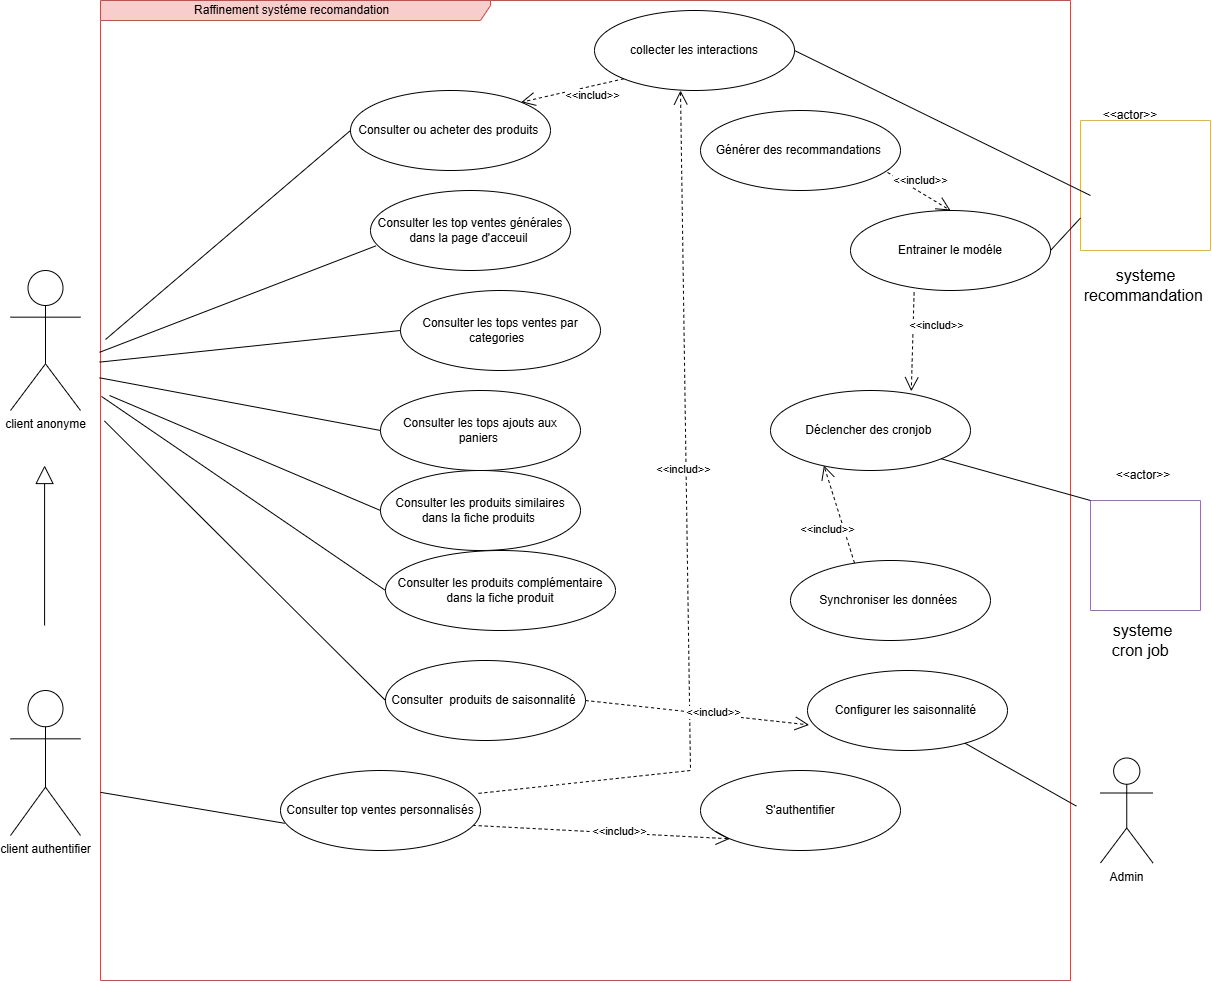

The diagram above was exported from draw.io. Its source (the exported page's mxGraphModel, read from the mxfile embedded in the PNG):
<mxGraphModel dx="2412" dy="811" grid="1" gridSize="10" guides="1" tooltips="1" connect="1" arrows="1" fold="1" page="1" pageScale="1" pageWidth="827" pageHeight="1169" math="0" shadow="0">
  <root>
    <mxCell id="0" />
    <mxCell id="1" parent="0" />
    <mxCell id="tzmrSc_qbSIU_jfJS8DO-1" parent="1" style="shape=umlActor;verticalLabelPosition=bottom;verticalAlign=top;html=1;outlineConnect=0;" value="&lt;div&gt;client anonyme&lt;/div&gt;" vertex="1">
      <mxGeometry height="140" width="70" x="-170" y="380" as="geometry" />
    </mxCell>
    <mxCell id="tzmrSc_qbSIU_jfJS8DO-2" parent="1" style="shape=umlFrame;whiteSpace=wrap;html=1;pointerEvents=0;width=390;height=20;fillColor=#f8cecc;strokeColor=#b85450;" value="Raffinement systéme recomandation&amp;nbsp;&amp;nbsp;" vertex="1">
      <mxGeometry height="980" width="970" x="-80" y="110" as="geometry" />
    </mxCell>
    <mxCell id="tzmrSc_qbSIU_jfJS8DO-4" edge="1" parent="1" source="tzmrSc_qbSIU_jfJS8DO-2" style="endArrow=none;html=1;rounded=0;exitX=0;exitY=0.808;exitDx=0;exitDy=0;exitPerimeter=0;entryX=0.021;entryY=0.66;entryDx=0;entryDy=0;entryPerimeter=0;" target="unUXo1WSNJK7EiHKg8JM-3" value="">
      <mxGeometry height="50" relative="1" width="50" as="geometry">
        <mxPoint x="400" y="970" as="sourcePoint" />
        <mxPoint x="230" y="920" as="targetPoint" />
      </mxGeometry>
    </mxCell>
    <mxCell id="tzmrSc_qbSIU_jfJS8DO-5" parent="1" style="ellipse;whiteSpace=wrap;html=1;" value="Configurer les saisonnalité&amp;nbsp;" vertex="1">
      <mxGeometry height="80" width="200" x="627" y="780" as="geometry" />
    </mxCell>
    <mxCell id="tzmrSc_qbSIU_jfJS8DO-6" parent="1" style="ellipse;whiteSpace=wrap;html=1;" value="S'authentifier" vertex="1">
      <mxGeometry height="80" width="200" x="520" y="880" as="geometry" />
    </mxCell>
    <mxCell id="tzmrSc_qbSIU_jfJS8DO-7" edge="1" parent="1" source="unUXo1WSNJK7EiHKg8JM-3" style="endArrow=open;endSize=12;dashed=1;html=1;rounded=0;entryX=0;entryY=1;entryDx=0;entryDy=0;exitX=0.961;exitY=0.686;exitDx=0;exitDy=0;exitPerimeter=0;" target="tzmrSc_qbSIU_jfJS8DO-6" value="&amp;lt;&amp;lt;includ&amp;gt;&amp;gt;">
      <mxGeometry relative="1" width="160" x="0.1503" y="2" as="geometry">
        <mxPoint x="-1" as="offset" />
        <Array as="points" />
        <mxPoint x="350" y="930" as="sourcePoint" />
        <mxPoint x="601" y="710" as="targetPoint" />
      </mxGeometry>
    </mxCell>
    <mxCell id="tzmrSc_qbSIU_jfJS8DO-8" parent="1" style="ellipse;whiteSpace=wrap;html=1;" value="Consulter les tops ajouts aux paniers&amp;nbsp;" vertex="1">
      <mxGeometry height="80" width="200" x="200" y="500" as="geometry" />
    </mxCell>
    <mxCell id="tzmrSc_qbSIU_jfJS8DO-10" parent="1" style="shape=umlActor;verticalLabelPosition=bottom;verticalAlign=top;html=1;outlineConnect=0;" value="&lt;div&gt;Admin&lt;/div&gt;&lt;div&gt;&lt;br&gt;&lt;/div&gt;" vertex="1">
      <mxGeometry height="105" width="52.5" x="920" y="867.5" as="geometry" />
    </mxCell>
    <mxCell id="tzmrSc_qbSIU_jfJS8DO-12" parent="1" style="ellipse;whiteSpace=wrap;html=1;" value="Consulter les top ventes générales dans la page d'acceuil&amp;nbsp;" vertex="1">
      <mxGeometry height="80" width="200" x="190" y="300" as="geometry" />
    </mxCell>
    <mxCell id="tzmrSc_qbSIU_jfJS8DO-13" edge="1" parent="1" style="endArrow=block;endSize=16;endFill=0;html=1;rounded=0;" value="">
      <mxGeometry relative="1" width="160" as="geometry">
        <Array as="points" />
        <mxPoint x="-135.91" y="735" as="sourcePoint" />
        <mxPoint x="-135.91" y="575" as="targetPoint" />
      </mxGeometry>
    </mxCell>
    <mxCell id="tzmrSc_qbSIU_jfJS8DO-14" parent="1" style="shape=umlActor;verticalLabelPosition=bottom;verticalAlign=top;html=1;outlineConnect=0;" value="&lt;div&gt;client authentifier&lt;/div&gt;" vertex="1">
      <mxGeometry height="145" width="70" x="-170" y="800" as="geometry" />
    </mxCell>
    <mxCell id="tzmrSc_qbSIU_jfJS8DO-18" parent="1" style="ellipse;whiteSpace=wrap;html=1;" value="Consulter ou acheter des produits&amp;nbsp;" vertex="1">
      <mxGeometry height="80" width="200" x="170" y="200" as="geometry" />
    </mxCell>
    <mxCell id="tzmrSc_qbSIU_jfJS8DO-23" parent="1" style="ellipse;whiteSpace=wrap;html=1;" value="Consulter les produits similaires dans la fiche produits&amp;nbsp;" vertex="1">
      <mxGeometry height="80" width="200" x="200" y="580" as="geometry" />
    </mxCell>
    <mxCell id="tzmrSc_qbSIU_jfJS8DO-29" edge="1" parent="1" source="tzmrSc_qbSIU_jfJS8DO-5" style="endArrow=none;html=1;rounded=0;entryX=1.006;entryY=0.822;entryDx=0;entryDy=0;entryPerimeter=0;" target="tzmrSc_qbSIU_jfJS8DO-2" value="">
      <mxGeometry height="50" relative="1" width="50" as="geometry">
        <mxPoint x="690" y="1060" as="sourcePoint" />
        <mxPoint x="240" y="930" as="targetPoint" />
      </mxGeometry>
    </mxCell>
    <mxCell id="unUXo1WSNJK7EiHKg8JM-1" parent="1" style="ellipse;whiteSpace=wrap;html=1;" value="Consulter les produits complémentaire dans la fiche produit" vertex="1">
      <mxGeometry height="80" width="230" x="205" y="660" as="geometry" />
    </mxCell>
    <mxCell id="unUXo1WSNJK7EiHKg8JM-2" parent="1" style="ellipse;whiteSpace=wrap;html=1;" value="Consulter les tops ventes par categories&amp;nbsp;&amp;nbsp;" vertex="1">
      <mxGeometry height="80" width="200" x="220" y="400" as="geometry" />
    </mxCell>
    <mxCell id="unUXo1WSNJK7EiHKg8JM-3" parent="1" style="ellipse;whiteSpace=wrap;html=1;" value="Consulter top ventes personnalisés" vertex="1">
      <mxGeometry height="80" width="200" x="100" y="880" as="geometry" />
    </mxCell>
    <mxCell id="unUXo1WSNJK7EiHKg8JM-4" parent="1" style="ellipse;whiteSpace=wrap;html=1;" value="Consulter&amp;nbsp; produits de saisonnalité&amp;nbsp;" vertex="1">
      <mxGeometry height="80" width="200" x="205" y="770" as="geometry" />
    </mxCell>
    <mxCell id="unUXo1WSNJK7EiHKg8JM-6" parent="1" style="ellipse;whiteSpace=wrap;html=1;" value="Entrainer le modéle" vertex="1">
      <mxGeometry height="80" width="200" x="670" y="320" as="geometry" />
    </mxCell>
    <mxCell id="unUXo1WSNJK7EiHKg8JM-7" parent="1" style="ellipse;whiteSpace=wrap;html=1;" value="Déclencher des cronjob&amp;nbsp;" vertex="1">
      <mxGeometry height="80" width="200" x="590" y="500" as="geometry" />
    </mxCell>
    <mxCell id="unUXo1WSNJK7EiHKg8JM-8" parent="1" style="swimlane;startSize=0;fillColor=#fff2cc;strokeColor=#d6b656;" value="" vertex="1">
      <mxGeometry height="130" width="130" x="900" y="230" as="geometry" />
    </mxCell>
    <mxCell id="unUXo1WSNJK7EiHKg8JM-13" parent="1" style="swimlane;startSize=0;fillColor=#e1d5e7;strokeColor=#9673a6;" value="" vertex="1">
      <mxGeometry height="110" width="110" x="910" y="610" as="geometry" />
    </mxCell>
    <mxCell id="unUXo1WSNJK7EiHKg8JM-14" parent="1" style="text;html=1;whiteSpace=wrap;strokeColor=none;fillColor=none;align=center;verticalAlign=middle;rounded=0;fontSize=16;" value="systeme recommandation&amp;nbsp;" vertex="1">
      <mxGeometry height="30" width="85" x="922.5" y="380" as="geometry" />
    </mxCell>
    <mxCell id="unUXo1WSNJK7EiHKg8JM-15" parent="1" style="ellipse;whiteSpace=wrap;html=1;" value="Synchroniser les données&amp;nbsp;" vertex="1">
      <mxGeometry height="80" width="200" x="610" y="670" as="geometry" />
    </mxCell>
    <mxCell id="unUXo1WSNJK7EiHKg8JM-16" edge="1" parent="1" source="unUXo1WSNJK7EiHKg8JM-6" style="endArrow=open;endSize=12;dashed=1;html=1;rounded=0;exitX=0.318;exitY=1.024;exitDx=0;exitDy=0;exitPerimeter=0;entryX=0.704;entryY=0.01;entryDx=0;entryDy=0;entryPerimeter=0;" target="unUXo1WSNJK7EiHKg8JM-7" value="&amp;lt;&amp;lt;includ&amp;gt;&amp;gt;">
      <mxGeometry relative="1" width="160" x="-0.3541" y="23" as="geometry">
        <mxPoint as="offset" />
        <Array as="points" />
        <mxPoint x="567.5" y="420" as="sourcePoint" />
        <mxPoint x="702.5" y="460" as="targetPoint" />
      </mxGeometry>
    </mxCell>
    <mxCell id="unUXo1WSNJK7EiHKg8JM-17" edge="1" parent="1" source="unUXo1WSNJK7EiHKg8JM-15" style="endArrow=open;endSize=12;dashed=1;html=1;rounded=0;entryX=0.267;entryY=0.937;entryDx=0;entryDy=0;exitX=0.32;exitY=0.031;exitDx=0;exitDy=0;entryPerimeter=0;exitPerimeter=0;" target="unUXo1WSNJK7EiHKg8JM-7" value="&amp;lt;&amp;lt;includ&amp;gt;&amp;gt;">
      <mxGeometry relative="1" width="160" x="-0.2179" y="16" as="geometry">
        <mxPoint as="offset" />
        <Array as="points" />
        <mxPoint x="601" y="428" as="sourcePoint" />
        <mxPoint x="712.5" y="470" as="targetPoint" />
      </mxGeometry>
    </mxCell>
    <mxCell id="unUXo1WSNJK7EiHKg8JM-19" edge="1" parent="1" source="unUXo1WSNJK7EiHKg8JM-7" style="endArrow=none;html=1;rounded=0;exitX=1;exitY=1;exitDx=0;exitDy=0;" value="">
      <mxGeometry height="50" relative="1" width="50" as="geometry">
        <Array as="points">
          <mxPoint x="910" y="610" />
        </Array>
        <mxPoint x="750" y="510" as="sourcePoint" />
        <mxPoint x="910" y="610" as="targetPoint" />
      </mxGeometry>
    </mxCell>
    <mxCell id="unUXo1WSNJK7EiHKg8JM-20" parent="1" style="ellipse;whiteSpace=wrap;html=1;" value="Générer des recommandations&amp;nbsp;" vertex="1">
      <mxGeometry height="80" width="200" x="520" y="220" as="geometry" />
    </mxCell>
    <mxCell id="unUXo1WSNJK7EiHKg8JM-21" parent="1" style="text;html=1;whiteSpace=wrap;strokeColor=none;fillColor=none;align=center;verticalAlign=middle;rounded=0;fontSize=16;" value="systeme cron job&amp;nbsp;" vertex="1">
      <mxGeometry height="30" width="85" x="920" y="735" as="geometry" />
    </mxCell>
    <mxCell id="unUXo1WSNJK7EiHKg8JM-24" edge="1" parent="1" source="unUXo1WSNJK7EiHKg8JM-6" style="endArrow=none;html=1;rounded=0;exitX=1;exitY=0.5;exitDx=0;exitDy=0;entryX=0;entryY=0.75;entryDx=0;entryDy=0;" target="unUXo1WSNJK7EiHKg8JM-8" value="">
      <mxGeometry height="50" relative="1" width="50" as="geometry">
        <Array as="points" />
        <mxPoint x="836" y="360" as="sourcePoint" />
        <mxPoint x="1005" y="465" as="targetPoint" />
      </mxGeometry>
    </mxCell>
    <mxCell id="unUXo1WSNJK7EiHKg8JM-25" edge="1" parent="1" source="unUXo1WSNJK7EiHKg8JM-20" style="endArrow=open;endSize=12;dashed=1;html=1;rounded=0;exitX=0.935;exitY=0.774;exitDx=0;exitDy=0;exitPerimeter=0;entryX=0.5;entryY=0;entryDx=0;entryDy=0;" target="unUXo1WSNJK7EiHKg8JM-6" value="&amp;lt;&amp;lt;includ&amp;gt;&amp;gt;">
      <mxGeometry relative="1" width="160" x="-0.1192" y="10" as="geometry">
        <mxPoint as="offset" />
        <Array as="points" />
        <mxPoint x="672" y="444" as="sourcePoint" />
        <mxPoint x="725" y="387" as="targetPoint" />
      </mxGeometry>
    </mxCell>
    <mxCell id="unUXo1WSNJK7EiHKg8JM-26" edge="1" parent="1" style="endArrow=none;html=1;rounded=0;exitX=0;exitY=0.808;exitDx=0;exitDy=0;exitPerimeter=0;entryX=0;entryY=0.5;entryDx=0;entryDy=0;" target="tzmrSc_qbSIU_jfJS8DO-18" value="">
      <mxGeometry height="50" relative="1" width="50" as="geometry">
        <Array as="points">
          <mxPoint x="-75" y="449" />
        </Array>
        <mxPoint x="-75" y="449" as="sourcePoint" />
        <mxPoint x="235" y="451" as="targetPoint" />
      </mxGeometry>
    </mxCell>
    <mxCell id="unUXo1WSNJK7EiHKg8JM-27" edge="1" parent="1" source="tzmrSc_qbSIU_jfJS8DO-2" style="endArrow=none;html=1;rounded=0;exitX=-0.001;exitY=0.359;exitDx=0;exitDy=0;exitPerimeter=0;entryX=0.027;entryY=0.692;entryDx=0;entryDy=0;entryPerimeter=0;" target="tzmrSc_qbSIU_jfJS8DO-12" value="">
      <mxGeometry height="50" relative="1" width="50" as="geometry">
        <mxPoint x="-65" y="459" as="sourcePoint" />
        <mxPoint x="180" y="250" as="targetPoint" />
      </mxGeometry>
    </mxCell>
    <mxCell id="unUXo1WSNJK7EiHKg8JM-28" edge="1" parent="1" source="tzmrSc_qbSIU_jfJS8DO-2" style="endArrow=none;html=1;rounded=0;entryX=0;entryY=0.5;entryDx=0;entryDy=0;exitX=-0.001;exitY=0.369;exitDx=0;exitDy=0;exitPerimeter=0;" target="unUXo1WSNJK7EiHKg8JM-2" value="">
      <mxGeometry height="50" relative="1" width="50" as="geometry">
        <mxPoint x="-70" y="490" as="sourcePoint" />
        <mxPoint x="205" y="365" as="targetPoint" />
      </mxGeometry>
    </mxCell>
    <mxCell id="unUXo1WSNJK7EiHKg8JM-29" edge="1" parent="1" source="tzmrSc_qbSIU_jfJS8DO-2" style="endArrow=none;html=1;rounded=0;exitX=-0.001;exitY=0.385;exitDx=0;exitDy=0;exitPerimeter=0;entryX=0;entryY=0.5;entryDx=0;entryDy=0;" target="tzmrSc_qbSIU_jfJS8DO-8" value="">
      <mxGeometry height="50" relative="1" width="50" as="geometry">
        <mxPoint x="-45" y="479" as="sourcePoint" />
        <mxPoint x="230" y="450" as="targetPoint" />
      </mxGeometry>
    </mxCell>
    <mxCell id="unUXo1WSNJK7EiHKg8JM-30" edge="1" parent="1" style="endArrow=none;html=1;rounded=0;exitX=-0.001;exitY=0.385;exitDx=0;exitDy=0;exitPerimeter=0;entryX=0;entryY=0.5;entryDx=0;entryDy=0;" target="tzmrSc_qbSIU_jfJS8DO-23" value="">
      <mxGeometry height="50" relative="1" width="50" as="geometry">
        <mxPoint x="-71" y="505" as="sourcePoint" />
        <mxPoint x="210" y="550" as="targetPoint" />
      </mxGeometry>
    </mxCell>
    <mxCell id="unUXo1WSNJK7EiHKg8JM-31" edge="1" parent="1" source="tzmrSc_qbSIU_jfJS8DO-2" style="endArrow=none;html=1;rounded=0;exitX=0.001;exitY=0.404;exitDx=0;exitDy=0;exitPerimeter=0;entryX=0;entryY=0.5;entryDx=0;entryDy=0;" target="unUXo1WSNJK7EiHKg8JM-1" value="">
      <mxGeometry height="50" relative="1" width="50" as="geometry">
        <mxPoint x="-61" y="515" as="sourcePoint" />
        <mxPoint x="210" y="630" as="targetPoint" />
      </mxGeometry>
    </mxCell>
    <mxCell id="unUXo1WSNJK7EiHKg8JM-32" edge="1" parent="1" source="tzmrSc_qbSIU_jfJS8DO-2" style="endArrow=none;html=1;rounded=0;exitX=0.004;exitY=0.429;exitDx=0;exitDy=0;exitPerimeter=0;entryX=0;entryY=0.5;entryDx=0;entryDy=0;" target="unUXo1WSNJK7EiHKg8JM-4" value="">
      <mxGeometry height="50" relative="1" width="50" as="geometry">
        <mxPoint x="-51" y="525" as="sourcePoint" />
        <mxPoint x="215" y="710" as="targetPoint" />
      </mxGeometry>
    </mxCell>
    <mxCell id="unUXo1WSNJK7EiHKg8JM-33" parent="1" style="ellipse;whiteSpace=wrap;html=1;" value="collecter les interactions" vertex="1">
      <mxGeometry height="80" width="200" x="414" y="120" as="geometry" />
    </mxCell>
    <mxCell id="unUXo1WSNJK7EiHKg8JM-34" edge="1" parent="1" source="unUXo1WSNJK7EiHKg8JM-3" style="endArrow=open;endSize=12;dashed=1;html=1;rounded=0;exitX=0.99;exitY=0.286;exitDx=0;exitDy=0;exitPerimeter=0;" value="&amp;lt;&amp;lt;includ&amp;gt;&amp;gt;">
      <mxGeometry relative="1" width="160" x="0.1503" y="2" as="geometry">
        <mxPoint x="-1" as="offset" />
        <Array as="points">
          <mxPoint x="510" y="880" />
        </Array>
        <mxPoint x="360" y="940" as="sourcePoint" />
        <mxPoint x="500" y="200" as="targetPoint" />
      </mxGeometry>
    </mxCell>
    <mxCell id="unUXo1WSNJK7EiHKg8JM-36" edge="1" parent="1" source="unUXo1WSNJK7EiHKg8JM-33" style="endArrow=none;html=1;rounded=0;exitX=1;exitY=0.5;exitDx=0;exitDy=0;entryX=0;entryY=0.5;entryDx=0;entryDy=0;" value="">
      <mxGeometry height="50" relative="1" width="50" as="geometry">
        <Array as="points" />
        <mxPoint x="880" y="370" as="sourcePoint" />
        <mxPoint x="910" y="305" as="targetPoint" />
      </mxGeometry>
    </mxCell>
    <mxCell id="unUXo1WSNJK7EiHKg8JM-37" edge="1" parent="1" source="unUXo1WSNJK7EiHKg8JM-33" style="endArrow=open;endSize=12;dashed=1;html=1;rounded=0;entryX=1;entryY=0;entryDx=0;entryDy=0;exitX=0;exitY=1;exitDx=0;exitDy=0;" target="tzmrSc_qbSIU_jfJS8DO-18" value="&amp;lt;&amp;lt;includ&amp;gt;&amp;gt;">
      <mxGeometry relative="1" width="160" x="-0.366" y="9" as="geometry">
        <mxPoint as="offset" />
        <Array as="points" />
        <mxPoint x="380" y="247" as="sourcePoint" />
        <mxPoint x="460" y="180" as="targetPoint" />
      </mxGeometry>
    </mxCell>
    <mxCell id="unUXo1WSNJK7EiHKg8JM-39" edge="1" parent="1" source="unUXo1WSNJK7EiHKg8JM-4" style="endArrow=open;endSize=12;dashed=1;html=1;rounded=0;entryX=0.008;entryY=0.68;entryDx=0;entryDy=0;exitX=1;exitY=0.5;exitDx=0;exitDy=0;entryPerimeter=0;" target="tzmrSc_qbSIU_jfJS8DO-5" value="&amp;lt;&amp;lt;includ&amp;gt;&amp;gt;">
      <mxGeometry relative="1" width="160" x="0.1503" y="2" as="geometry">
        <mxPoint x="-1" as="offset" />
        <Array as="points" />
        <mxPoint x="302" y="945" as="sourcePoint" />
        <mxPoint x="559" y="958" as="targetPoint" />
      </mxGeometry>
    </mxCell>
    <mxCell id="kCnLLvBHsp9lJ0jc-PGJ-1" parent="1" style="text;html=1;whiteSpace=wrap;strokeColor=none;fillColor=none;align=center;verticalAlign=middle;rounded=0;" value="&amp;lt;&amp;lt;actor&amp;gt;&amp;gt;" vertex="1">
      <mxGeometry height="30" width="60" x="920" y="210" as="geometry" />
    </mxCell>
    <mxCell id="kCnLLvBHsp9lJ0jc-PGJ-2" parent="1" style="text;html=1;whiteSpace=wrap;strokeColor=none;fillColor=none;align=center;verticalAlign=middle;rounded=0;" value="&amp;lt;&amp;lt;actor&amp;gt;&amp;gt;" vertex="1">
      <mxGeometry height="30" width="60" x="932.5" y="570" as="geometry" />
    </mxCell>
  </root>
</mxGraphModel>